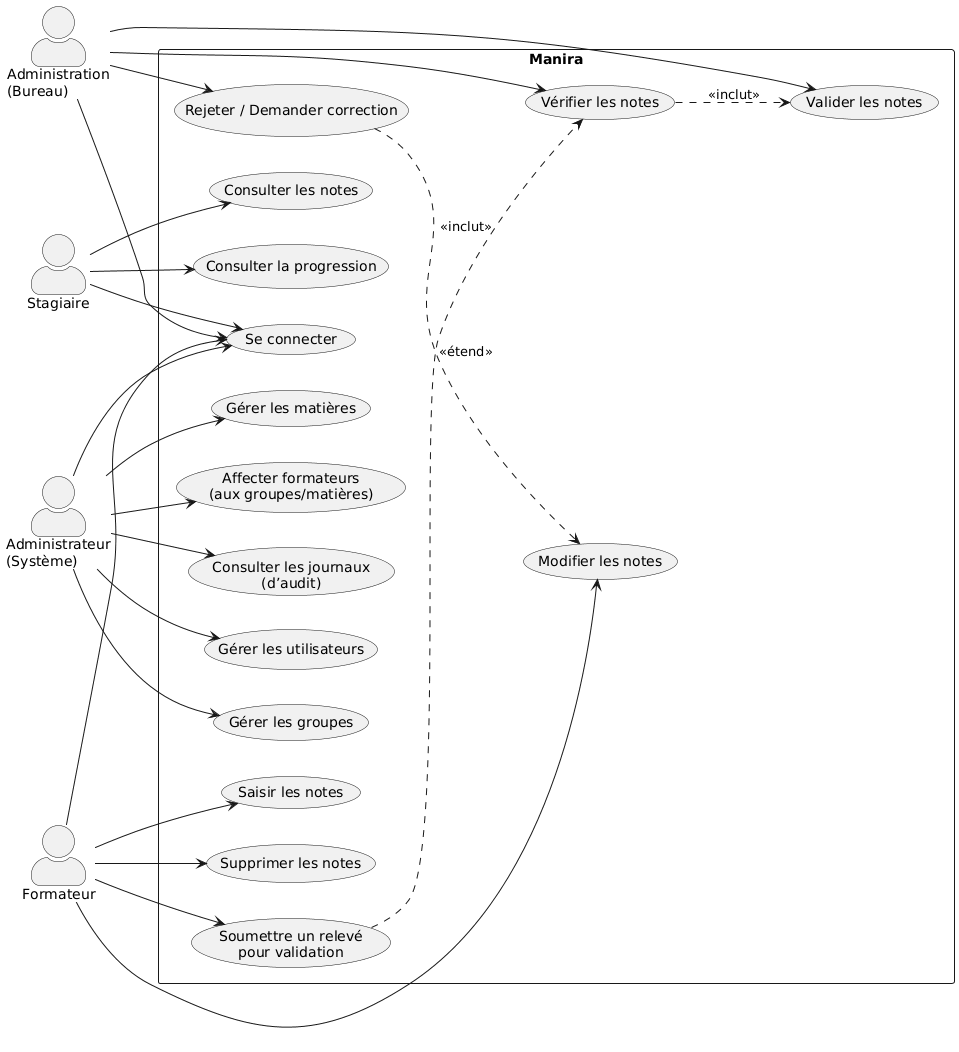

The diagram above was rendered by PlantUML. Its source (embedded in the PNG):
@startuml
left to right direction
skinparam actorStyle awesome

actor "Stagiaire" as Stagiaire
actor "Formateur" as Formateur
actor "Administration\n(Bureau)" as AdminOffice
actor "Administrateur\n(Système)" as SysAdmin

rectangle "Manira" {
  usecase "Se connecter" as UC_Login
  usecase "Consulter les notes" as UC_ViewGrades
  usecase "Consulter la progression" as UC_Progress

  usecase "Saisir les notes" as UC_EnterGrades
  usecase "Modifier les notes" as UC_EditGrades
  usecase "Supprimer les notes" as UC_DeleteGrades
  usecase "Soumettre un relevé\npour validation" as UC_Submit

  usecase "Vérifier les notes" as UC_Verify
  usecase "Valider les notes" as UC_Validate
  usecase "Rejeter / Demander correction" as UC_Reject

  usecase "Gérer les utilisateurs" as UC_Users
  usecase "Gérer les groupes" as UC_Groups
  usecase "Gérer les matières" as UC_Subjects
  usecase "Affecter formateurs\n(aux groupes/matières)" as UC_Assign
  usecase "Consulter les journaux\n(d’audit)" as UC_Audit
}

Stagiaire --> UC_Login
Stagiaire --> UC_ViewGrades
Stagiaire --> UC_Progress

Formateur --> UC_Login
Formateur --> UC_EnterGrades
Formateur --> UC_EditGrades
Formateur --> UC_DeleteGrades
Formateur --> UC_Submit

AdminOffice --> UC_Login
AdminOffice --> UC_Verify
AdminOffice --> UC_Validate
AdminOffice --> UC_Reject

SysAdmin --> UC_Login
SysAdmin --> UC_Users
SysAdmin --> UC_Groups
SysAdmin --> UC_Subjects
SysAdmin --> UC_Assign
SysAdmin --> UC_Audit

UC_Submit ..> UC_Verify : <<inclut>>
UC_Verify ..> UC_Validate : <<inclut>>
UC_Reject ..> UC_EditGrades : <<étend>>
@enduml